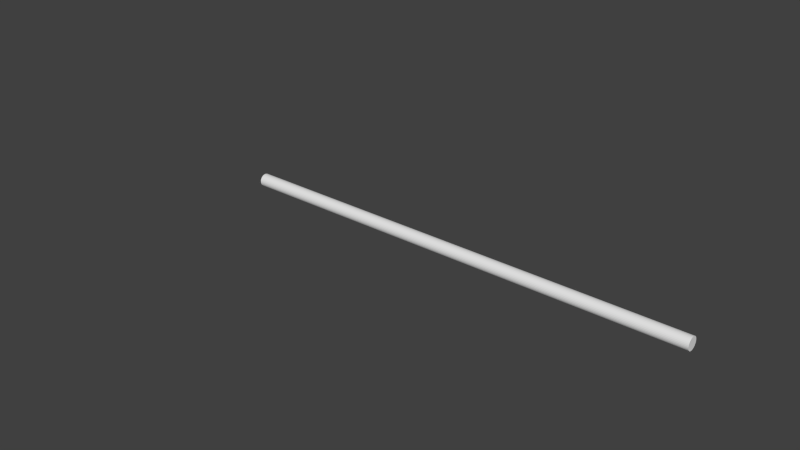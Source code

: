 # Source: halberdCurves.blend  (saved by Blender 2.69.0; exported with 4.5.12 LTS)
import bpy
from mathutils import Matrix  # noqa: F401  (used for matrix-valued properties, if any)

bpy.ops.wm.read_factory_settings(use_empty=True)
scene = bpy.context.scene
scene.name = 'Scene'

# ---- collections
col_collection_1 = bpy.data.collections.new('Collection 1'); scene.collection.children.link(col_collection_1)

# ---- world
world_world = bpy.data.worlds.new('World'); scene.world = world_world
world_world.color = (0.05088, 0.05088, 0.05088)
world_world.use_sun_shadow = False
world_world.sun_shadow_jitter_overblur = 0.0
world_world.cycles.sampling_method = 'MANUAL'
world_world.cycles.sample_map_resolution = 256

# ---- meshes
me_cylinder = bpy.data.meshes.new('Cylinder')
me_cylinder.from_pydata([(6.03e-07, 0.1752, -7.476), (-3.361e-07, 0.1752, 5.312), (0.03417, 0.1718, -7.476), (0.03417, 0.1718, 5.312), (0.06703, 0.1618, -7.476), (0.06703, 0.1618, 5.312), (0.09732, 0.1456, -7.476), (0.09732, 0.1456, 5.312), (0.1239, 0.1239, -7.476), (0.1239, 0.1239, 5.312), (0.1456, 0.09732, -7.476), (0.1456, 0.09732, 5.312), (0.1618, 0.06703, -7.476), (0.1618, 0.06703, 5.312), (0.1718, 0.03417, -7.476), (0.1718, 0.03417, 5.312), (0.1752, 2.728e-07, -7.476), (0.1752, 2.728e-07, 5.312), (0.1718, -0.03417, -7.476), (0.1718, -0.03417, 5.312), (0.1618, -0.06703, -7.476), (0.1618, -0.06703, 5.312), (0.1456, -0.09732, -7.476), (0.1456, -0.09732, 5.312), (0.1239, -0.1239, -7.476), (0.1239, -0.1239, 5.312), (0.09732, -0.1456, -7.476), (0.09732, -0.1456, 5.312), (0.06703, -0.1618, -7.476), (0.06703, -0.1618, 5.312), (0.03417, -0.1718, -7.476), (0.03417, -0.1718, 5.312), (5.459e-07, -0.1752, -7.476), (-3.931e-07, -0.1752, 5.312), (-0.03417, -0.1718, -7.476), (-0.03417, -0.1718, 5.312), (-0.06703, -0.1618, -7.476), (-0.06703, -0.1618, 5.312), (-0.09732, -0.1456, -7.476), (-0.09732, -0.1456, 5.312), (-0.1239, -0.1239, -7.476), (-0.1239, -0.1239, 5.312), (-0.1456, -0.09732, -7.476), (-0.1456, -0.09732, 5.312), (-0.1618, -0.06703, -7.476), (-0.1618, -0.06703, 5.312), (-0.1718, -0.03417, -7.476), (-0.1718, -0.03417, 5.312), (-0.1752, 4.288e-07, -7.476), (-0.1752, 4.288e-07, 5.312), (-0.1718, 0.03417, -7.476), (-0.1718, 0.03417, 5.312), (-0.1618, 0.06703, -7.476), (-0.1618, 0.06703, 5.312), (-0.1456, 0.09732, -7.476), (-0.1456, 0.09732, 5.312), (-0.1239, 0.1239, -7.476), (-0.1239, 0.1239, 5.312), (-0.09732, 0.1456, -7.476), (-0.09732, 0.1456, 5.312), (-0.06703, 0.1618, -7.476), (-0.06703, 0.1618, 5.312), (-0.03417, 0.1718, -7.476), (-0.03417, 0.1718, 5.312)], [], [(0, 1, 3, 2), (2, 3, 5, 4), (4, 5, 7, 6), (6, 7, 9, 8), (8, 9, 11, 10), (10, 11, 13, 12), (12, 13, 15, 14), (14, 15, 17, 16), (16, 17, 19, 18), (18, 19, 21, 20), (20, 21, 23, 22), (22, 23, 25, 24), (24, 25, 27, 26), (26, 27, 29, 28), (28, 29, 31, 30), (30, 31, 33, 32), (32, 33, 35, 34), (34, 35, 37, 36), (36, 37, 39, 38), (38, 39, 41, 40), (40, 41, 43, 42), (42, 43, 45, 44), (44, 45, 47, 46), (46, 47, 49, 48), (48, 49, 51, 50), (50, 51, 53, 52), (52, 53, 55, 54), (54, 55, 57, 56), (56, 57, 59, 58), (58, 59, 61, 60), (3, 1, 63, 61, 59, 57, 55, 53, 51, 49, 47, 45, 43, 41, 39, 37, 35, 33, 31, 29, 27, 25, 23, 21, 19, 17, 15, 13, 11, 9, 7, 5), (62, 63, 1, 0), (60, 61, 63, 62), (0, 2, 4, 6, 8, 10, 12, 14, 16, 18, 20, 22, 24, 26, 28, 30, 32, 34, 36, 38, 40, 42, 44, 46, 48, 50, 52, 54, 56, 58, 60, 62)])
me_cylinder.use_remesh_preserve_volume = False
me_cylinder.use_remesh_preserve_attributes = False
me_cylinder.use_mirror_vertex_groups = False
me_cylinder.update()

# ---- curves / text
cu_beziercurve_001 = bpy.data.curves.new('BezierCurve.001', 'CURVE')
cu_beziercurve_001.dimensions = '3D'
_sp = cu_beziercurve_001.splines.new('BEZIER'); _sp.bezier_points.add(2)
_sp.bezier_points.foreach_set('co', [-2.724, 0.0, 0.0, -0.4174, 0.2878, 0.0, -0.1036, 0.1328, -7.623e-10])
_sp.bezier_points.foreach_set('handle_left', [-3.105, -0.1335, 0.0, -0.5805, 0.3638, 0.0, -0.2509, 0.1201, -7.623e-10])
_sp.bezier_points.foreach_set('handle_right', [-1.794, 0.3253, 0.0, -0.2542, 0.2118, 0.0, 0.04367, 0.1455, -7.623e-10])
for _p, _l, _r in zip(_sp.bezier_points, ['ALIGNED', 'ALIGNED', 'ALIGNED'], ['ALIGNED', 'ALIGNED', 'ALIGNED']): _p.handle_left_type = _l; _p.handle_right_type = _r
_sp.order_u = 0
_sp.order_v = 0
_sp = cu_beziercurve_001.splines.new('BEZIER'); _sp.bezier_points.add(2)
_sp.bezier_points.foreach_set('co', [-2.724, 0.0, 0.0, -0.4174, -0.2878, -4.345e-08, -0.1036, -0.1328, -2.081e-08])
_sp.bezier_points.foreach_set('handle_left', [-3.105, 0.1335, 2.016e-08, -0.5805, -0.3638, -5.493e-08, -0.2509, -0.1201, -1.89e-08])
_sp.bezier_points.foreach_set('handle_right', [-1.794, -0.3253, -4.911e-08, -0.2542, -0.2118, -3.198e-08, 0.04367, -0.1455, -2.273e-08])
for _p, _l, _r in zip(_sp.bezier_points, ['ALIGNED', 'ALIGNED', 'ALIGNED'], ['ALIGNED', 'ALIGNED', 'ALIGNED']): _p.handle_left_type = _l; _p.handle_right_type = _r
_sp.order_u = 0
_sp.order_v = 0
cu_beziercurve_001.use_path = True
cu_beziercurve_001.use_path_clamp = True
cu_beziercurve_001.bevel_resolution = 0
cu_beziercurve_001.fill_mode = 'HALF'
cu_beziercurve = bpy.data.curves.new('BezierCurve', 'CURVE')
cu_beziercurve.dimensions = '3D'
_sp = cu_beziercurve.splines.new('BEZIER'); _sp.bezier_points.add(4)
_sp.bezier_points.foreach_set('co', [-2.515, -0.8728, 0.0, -3.864, 0.1793, 0.0, -0.579, 0.8846, 0.0, 1.0, 0.1784, 0.0, -1.086, -0.88, 0.0])
_sp.bezier_points.foreach_set('handle_left', [-2.406, -1.287, 0.0, -3.146, 0.02059, 0.0, -1.141, 1.231, 0.0, 0.3825, 0.1476, 0.0, -1.027, 0.09042, 0.0])
_sp.bezier_points.foreach_set('handle_right', [-2.604, -0.5327, 0.0, -3.104, 1.812, 0.0, -0.09179, 0.5843, 0.0, 0.9184, -0.232, 0.0, -1.111, -1.285, 0.0])
for _p, _l, _r in zip(_sp.bezier_points, ['ALIGNED', 'FREE', 'ALIGNED', 'FREE', 'ALIGNED'], ['ALIGNED', 'FREE', 'ALIGNED', 'FREE', 'ALIGNED']): _p.handle_left_type = _l; _p.handle_right_type = _r
_sp.order_u = 0
_sp.order_v = 0
_sp = cu_beziercurve.splines.new('BEZIER'); _sp.bezier_points.add(1)
_sp.bezier_points.foreach_set('co', [-2.529, -1.0, 1.268e-07, -1.695, -2.346, 0.0])
_sp.bezier_points.foreach_set('handle_left', [-3.084, -0.3138, 2.32e-07, -2.279, -2.084, 2.347e-08])
_sp.bezier_points.foreach_set('handle_right', [-2.274, -1.315, 7.839e-08, -1.267, -2.537, -1.718e-08])
for _p, _l, _r in zip(_sp.bezier_points, ['ALIGNED', 'ALIGNED'], ['ALIGNED', 'ALIGNED']): _p.handle_left_type = _l; _p.handle_right_type = _r
_sp.order_u = 0
_sp.order_v = 0
_sp = cu_beziercurve.splines.new('BEZIER'); _sp.bezier_points.add(1)
_sp.bezier_points.foreach_set('co', [-0.9482, -1.0, 0.0, -1.695, -2.346, 0.0])
_sp.bezier_points.foreach_set('handle_left', [-0.2515, -0.4583, 0.0, -2.12, -1.838, 0.0])
_sp.bezier_points.foreach_set('handle_right', [-1.269, -1.249, 0.0, -1.434, -2.657, 0.0])
for _p, _l, _r in zip(_sp.bezier_points, ['ALIGNED', 'ALIGNED'], ['ALIGNED', 'ALIGNED']): _p.handle_left_type = _l; _p.handle_right_type = _r
_sp.order_u = 0
_sp.order_v = 0
cu_beziercurve.use_path = True
cu_beziercurve.use_path_clamp = True
cu_beziercurve.bevel_resolution = 0
cu_beziercurve.fill_mode = 'HALF'

# ---- objects
ob_beziercurve_001 = bpy.data.objects.new('BezierCurve.001', cu_beziercurve_001)
ob_cylinder = bpy.data.objects.new('Cylinder', me_cylinder)
ob_beziercurve = bpy.data.objects.new('BezierCurve', cu_beziercurve)

# ---- transforms, parenting, visibility, modifiers, constraints
ob_beziercurve_001.location = (-5.196, 0.0, 0.0)
ob_beziercurve_001.lineart.crease_threshold = 0.0
ob_cylinder.location = (0.0, 0.0, 0.0)
ob_cylinder.rotation_euler = (0.0, -1.571, 0.0)
ob_cylinder.lineart.crease_threshold = 0.0
ob_beziercurve.location = (-2.0, 1.0, 0.0)
ob_beziercurve.lineart.crease_threshold = 0.0

# ---- collection membership
col_collection_1.objects.link(ob_beziercurve_001)
col_collection_1.objects.link(ob_cylinder)
col_collection_1.objects.link(ob_beziercurve)

# ---- scene / render settings (as saved in the file)
scene.frame_start = 1; scene.frame_end = 250; scene.frame_set(1)
scene.render.engine = 'BLENDER_EEVEE_NEXT'
scene.render.image_settings.compression = 90
scene.render.resolution_percentage = 50
scene.render.dither_intensity = 0.0
scene.cycles.use_denoising = False
scene.cycles.samples = 10
scene.cycles.sampling_pattern = 'TABULATED_SOBOL'
scene.cycles.light_sampling_threshold = 0.0
scene.cycles.use_adaptive_sampling = False
scene.cycles.use_light_tree = False
scene.cycles.blur_glossy = 0.0
scene.cycles.volume_bounces = 1
scene.cycles.pixel_filter_type = 'GAUSSIAN'
scene.cycles.sample_clamp_indirect = 0.0
scene.view_settings.view_transform = 'Standard'
bpy.context.view_layer.update()

# ---- added for rendering (the .blend has no active camera and no usable light): camera, sun
cam_auto = bpy.data.cameras.new('AutoCamera')
cam_auto.lens = 50.0
cam_auto.sensor_width = 36.0
cam_auto.clip_end = 1000.0
ob_auto_camera = bpy.data.objects.new('AutoCamera', cam_auto)
scene.collection.objects.link(ob_auto_camera)
ob_auto_camera.location = (15.3085, -18.9666, 12.824)
ob_auto_camera.rotation_euler = (1.09748, -7.21219e-08, 0.694738)
scene.camera = ob_auto_camera
light_auto_sun = bpy.data.lights.new('AutoSun', 'SUN')
light_auto_sun.energy = 3.0
light_auto_sun.angle = 0.0523599
ob_auto_sun = bpy.data.objects.new('AutoSun', light_auto_sun)
scene.collection.objects.link(ob_auto_sun)
ob_auto_sun.rotation_euler = (0.872665, 0.174533, 0.523599)
bpy.context.view_layer.update()
